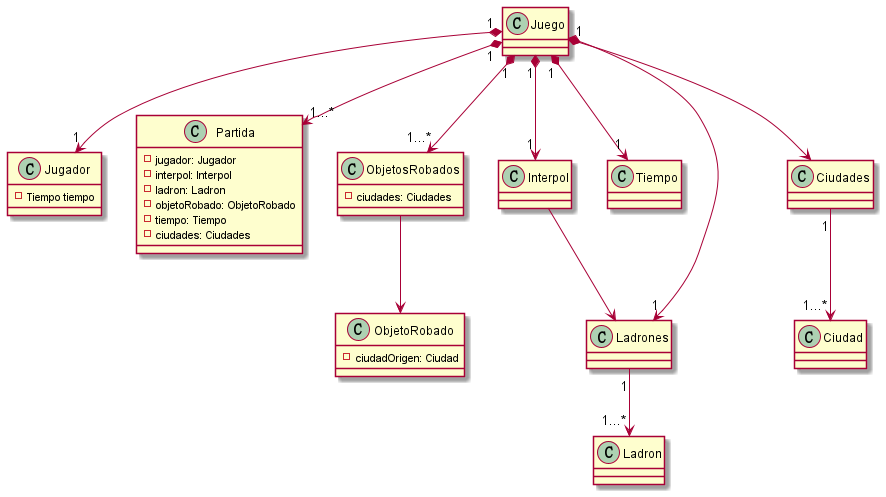

The diagram above was rendered by PlantUML. Its source (embedded in the PNG):
@startuml

class Juego{}

class Jugador{
    - Tiempo tiempo
}

class Partida{
    - jugador: Jugador
    - interpol: Interpol
    - ladron: Ladron
    - objetoRobado: ObjetoRobado
    - tiempo: Tiempo
    - ciudades: Ciudades
}

class ObjetosRobados{
    - ciudades: Ciudades
}

class ObjetoRobado{
    - ciudadOrigen: Ciudad
}

class Interpol{}

class Tiempo{}

class Ciudades{}

class Ciudad{}

Juego "1"*-->"1" Jugador
Juego "1"*-->"1" Tiempo
Juego "1"*-->"1...*" Partida
Juego "1"*-->"1" Interpol
Juego "1"*-->"1...*" ObjetosRobados
Juego "1"*-->"1" Ladrones
Juego *--> Ciudades

Interpol --> Ladrones
Ladrones "1"-->"1...*" Ladron
Ciudades "1"-->"1...*" Ciudad
ObjetosRobados --> ObjetoRobado

@enduml